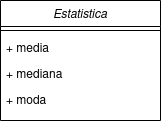

The diagram above was exported from draw.io. Its source (the exported page's mxGraphModel, read from the mxfile embedded in the PNG):
<mxGraphModel dx="868" dy="455" grid="1" gridSize="10" guides="1" tooltips="1" connect="1" arrows="1" fold="1" page="1" pageScale="1" pageWidth="827" pageHeight="1169" math="0" shadow="0">
  <root>
    <mxCell id="WIyWlLk6GJQsqaUBKTNV-0" />
    <mxCell id="WIyWlLk6GJQsqaUBKTNV-1" parent="WIyWlLk6GJQsqaUBKTNV-0" />
    <mxCell id="zkfFHV4jXpPFQw0GAbJ--0" value="Estatistica" style="swimlane;fontStyle=2;align=center;verticalAlign=top;childLayout=stackLayout;horizontal=1;startSize=26;horizontalStack=0;resizeParent=1;resizeLast=0;collapsible=1;marginBottom=0;rounded=0;shadow=0;strokeWidth=1;" parent="WIyWlLk6GJQsqaUBKTNV-1" vertex="1">
      <mxGeometry x="220" y="120" width="160" height="120" as="geometry">
        <mxRectangle x="230" y="140" width="160" height="26" as="alternateBounds" />
      </mxGeometry>
    </mxCell>
    <mxCell id="zkfFHV4jXpPFQw0GAbJ--4" value="" style="line;html=1;strokeWidth=1;align=left;verticalAlign=middle;spacingTop=-1;spacingLeft=3;spacingRight=3;rotatable=0;labelPosition=right;points=[];portConstraint=eastwest;" parent="zkfFHV4jXpPFQw0GAbJ--0" vertex="1">
      <mxGeometry y="26" width="160" height="8" as="geometry" />
    </mxCell>
    <mxCell id="zkfFHV4jXpPFQw0GAbJ--5" value="+ media" style="text;align=left;verticalAlign=top;spacingLeft=4;spacingRight=4;overflow=hidden;rotatable=0;points=[[0,0.5],[1,0.5]];portConstraint=eastwest;" parent="zkfFHV4jXpPFQw0GAbJ--0" vertex="1">
      <mxGeometry y="34" width="160" height="26" as="geometry" />
    </mxCell>
    <mxCell id="0MYzDOXvizbSvNljwwF8-0" value="+ mediana" style="text;align=left;verticalAlign=top;spacingLeft=4;spacingRight=4;overflow=hidden;rotatable=0;points=[[0,0.5],[1,0.5]];portConstraint=eastwest;" vertex="1" parent="zkfFHV4jXpPFQw0GAbJ--0">
      <mxGeometry y="60" width="160" height="26" as="geometry" />
    </mxCell>
    <mxCell id="0MYzDOXvizbSvNljwwF8-1" value="+ moda" style="text;align=left;verticalAlign=top;spacingLeft=4;spacingRight=4;overflow=hidden;rotatable=0;points=[[0,0.5],[1,0.5]];portConstraint=eastwest;" vertex="1" parent="zkfFHV4jXpPFQw0GAbJ--0">
      <mxGeometry y="86" width="160" height="26" as="geometry" />
    </mxCell>
  </root>
</mxGraphModel>